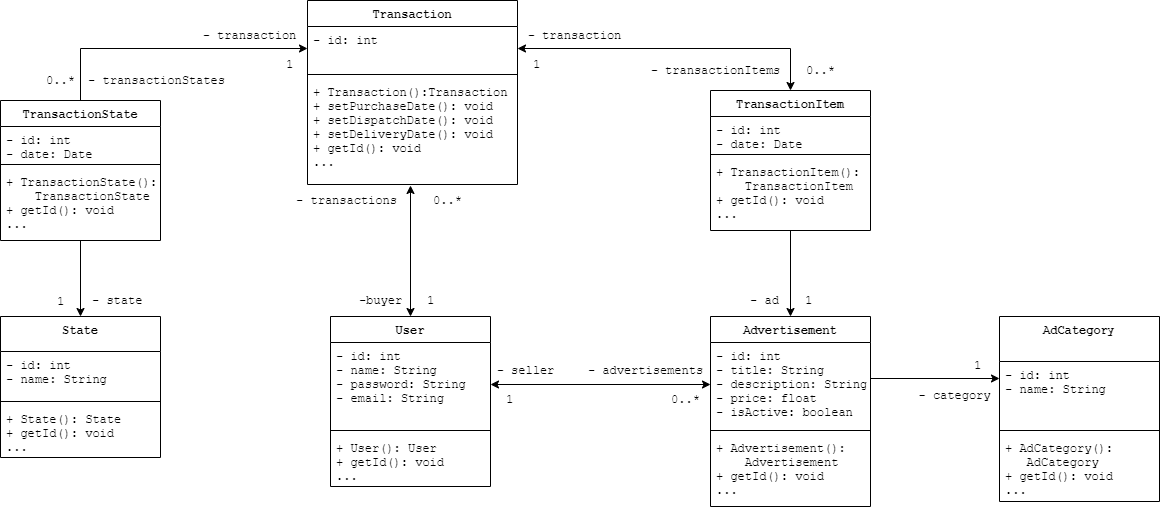

The diagram above was exported from draw.io. Its source (the exported page's mxGraphModel, read from the mxfile embedded in the PNG):
<mxGraphModel dx="868" dy="482" grid="0" gridSize="10" guides="1" tooltips="1" connect="1" arrows="1" fold="1" page="0" pageScale="1" pageWidth="827" pageHeight="1169" math="0" shadow="0">
  <root>
    <mxCell id="WIyWlLk6GJQsqaUBKTNV-0" />
    <mxCell id="WIyWlLk6GJQsqaUBKTNV-1" parent="WIyWlLk6GJQsqaUBKTNV-0" />
    <mxCell id="_5pS2MI-2-6hR1ziIONq-136" value="User" style="swimlane;fontStyle=1;align=center;verticalAlign=top;childLayout=stackLayout;horizontal=1;startSize=26;horizontalStack=0;resizeParent=1;resizeParentMax=0;resizeLast=0;collapsible=1;marginBottom=0;fontFamily=Courier New;" parent="WIyWlLk6GJQsqaUBKTNV-1" vertex="1">
      <mxGeometry x="490" y="551" width="160" height="170" as="geometry" />
    </mxCell>
    <mxCell id="_5pS2MI-2-6hR1ziIONq-137" value="- id: int&#10;- name: String&#10;- password: String&#10;- email: String&#10;" style="text;strokeColor=none;fillColor=none;align=left;verticalAlign=top;spacingLeft=4;spacingRight=4;overflow=hidden;rotatable=0;points=[[0,0.5],[1,0.5]];portConstraint=eastwest;fontFamily=Courier New;" parent="_5pS2MI-2-6hR1ziIONq-136" vertex="1">
      <mxGeometry y="26" width="160" height="84" as="geometry" />
    </mxCell>
    <mxCell id="_5pS2MI-2-6hR1ziIONq-138" value="" style="line;strokeWidth=1;fillColor=none;align=left;verticalAlign=middle;spacingTop=-1;spacingLeft=3;spacingRight=3;rotatable=0;labelPosition=right;points=[];portConstraint=eastwest;fontFamily=Courier New;" parent="_5pS2MI-2-6hR1ziIONq-136" vertex="1">
      <mxGeometry y="110" width="160" height="8" as="geometry" />
    </mxCell>
    <mxCell id="_5pS2MI-2-6hR1ziIONq-139" value="+ User(): User&#10;+ getId(): void&#10;..." style="text;strokeColor=none;fillColor=none;align=left;verticalAlign=top;spacingLeft=4;spacingRight=4;overflow=hidden;rotatable=0;points=[[0,0.5],[1,0.5]];portConstraint=eastwest;fontFamily=Courier New;" parent="_5pS2MI-2-6hR1ziIONq-136" vertex="1">
      <mxGeometry y="118" width="160" height="52" as="geometry" />
    </mxCell>
    <mxCell id="_5pS2MI-2-6hR1ziIONq-140" value="Transaction" style="swimlane;fontStyle=1;align=center;verticalAlign=top;childLayout=stackLayout;horizontal=1;startSize=26;horizontalStack=0;resizeParent=1;resizeParentMax=0;resizeLast=0;collapsible=1;marginBottom=0;fontFamily=Courier New;" parent="WIyWlLk6GJQsqaUBKTNV-1" vertex="1">
      <mxGeometry x="467" y="235" width="210" height="184" as="geometry" />
    </mxCell>
    <mxCell id="_5pS2MI-2-6hR1ziIONq-141" value="- id: int" style="text;strokeColor=none;fillColor=none;align=left;verticalAlign=top;spacingLeft=4;spacingRight=4;overflow=hidden;rotatable=0;points=[[0,0.5],[1,0.5]];portConstraint=eastwest;fontFamily=Courier New;" parent="_5pS2MI-2-6hR1ziIONq-140" vertex="1">
      <mxGeometry y="26" width="210" height="44" as="geometry" />
    </mxCell>
    <mxCell id="_5pS2MI-2-6hR1ziIONq-142" value="" style="line;strokeWidth=1;fillColor=none;align=left;verticalAlign=middle;spacingTop=-1;spacingLeft=3;spacingRight=3;rotatable=0;labelPosition=right;points=[];portConstraint=eastwest;fontFamily=Courier New;" parent="_5pS2MI-2-6hR1ziIONq-140" vertex="1">
      <mxGeometry y="70" width="210" height="8" as="geometry" />
    </mxCell>
    <mxCell id="_5pS2MI-2-6hR1ziIONq-143" value="+ Transaction():Transaction&#10;+ setPurchaseDate(): void&#10;+ setDispatchDate(): void&#10;+ setDeliveryDate(): void&#10;+ getId(): void&#10;..." style="text;strokeColor=none;fillColor=none;align=left;verticalAlign=top;spacingLeft=4;spacingRight=4;overflow=hidden;rotatable=0;points=[[0,0.5],[1,0.5]];portConstraint=eastwest;fontFamily=Courier New;" parent="_5pS2MI-2-6hR1ziIONq-140" vertex="1">
      <mxGeometry y="78" width="210" height="106" as="geometry" />
    </mxCell>
    <mxCell id="8nyGH3-lqTdGYCGoELoR-4" style="edgeStyle=orthogonalEdgeStyle;rounded=0;orthogonalLoop=1;jettySize=auto;html=1;exitX=0.5;exitY=0;exitDx=0;exitDy=0;startArrow=classic;startFill=1;endArrow=none;endFill=0;" parent="WIyWlLk6GJQsqaUBKTNV-1" source="_5pS2MI-2-6hR1ziIONq-144" target="J-2o_B5naUyly-9sKIm2-0" edge="1">
      <mxGeometry relative="1" as="geometry" />
    </mxCell>
    <mxCell id="_5pS2MI-2-6hR1ziIONq-144" value="Advertisement" style="swimlane;fontStyle=1;align=center;verticalAlign=top;childLayout=stackLayout;horizontal=1;startSize=26;horizontalStack=0;resizeParent=1;resizeParentMax=0;resizeLast=0;collapsible=1;marginBottom=0;fontFamily=Courier New;" parent="WIyWlLk6GJQsqaUBKTNV-1" vertex="1">
      <mxGeometry x="870" y="551" width="160" height="190" as="geometry" />
    </mxCell>
    <mxCell id="_5pS2MI-2-6hR1ziIONq-145" value="- id: int&#10;- title: String&#10;- description: String&#10;- price: float&#10;- isActive: boolean&#10;&#10;" style="text;strokeColor=none;fillColor=none;align=left;verticalAlign=top;spacingLeft=4;spacingRight=4;overflow=hidden;rotatable=0;points=[[0,0.5],[1,0.5]];portConstraint=eastwest;fontFamily=Courier New;" parent="_5pS2MI-2-6hR1ziIONq-144" vertex="1">
      <mxGeometry y="26" width="160" height="84" as="geometry" />
    </mxCell>
    <mxCell id="_5pS2MI-2-6hR1ziIONq-146" value="" style="line;strokeWidth=1;fillColor=none;align=left;verticalAlign=middle;spacingTop=-1;spacingLeft=3;spacingRight=3;rotatable=0;labelPosition=right;points=[];portConstraint=eastwest;fontFamily=Courier New;" parent="_5pS2MI-2-6hR1ziIONq-144" vertex="1">
      <mxGeometry y="110" width="160" height="8" as="geometry" />
    </mxCell>
    <mxCell id="_5pS2MI-2-6hR1ziIONq-147" value="+ Advertisement(): &#10;    Advertisement&#10;+ getId(): void&#10;..." style="text;strokeColor=none;fillColor=none;align=left;verticalAlign=top;spacingLeft=4;spacingRight=4;overflow=hidden;rotatable=0;points=[[0,0.5],[1,0.5]];portConstraint=eastwest;fontFamily=Courier New;" parent="_5pS2MI-2-6hR1ziIONq-144" vertex="1">
      <mxGeometry y="118" width="160" height="72" as="geometry" />
    </mxCell>
    <mxCell id="_5pS2MI-2-6hR1ziIONq-149" value="- transactionItems" style="text;html=1;align=center;verticalAlign=middle;resizable=0;points=[];autosize=1;fontFamily=Courier New;" parent="WIyWlLk6GJQsqaUBKTNV-1" vertex="1">
      <mxGeometry x="800" y="295" width="150" height="20" as="geometry" />
    </mxCell>
    <mxCell id="_5pS2MI-2-6hR1ziIONq-150" value="0..*" style="text;html=1;align=center;verticalAlign=middle;resizable=0;points=[];autosize=1;fontFamily=Courier New;" parent="WIyWlLk6GJQsqaUBKTNV-1" vertex="1">
      <mxGeometry x="960" y="295" width="40" height="20" as="geometry" />
    </mxCell>
    <mxCell id="_5pS2MI-2-6hR1ziIONq-151" value="1" style="text;html=1;align=center;verticalAlign=middle;resizable=0;points=[];autosize=1;fontFamily=Courier New;" parent="WIyWlLk6GJQsqaUBKTNV-1" vertex="1">
      <mxGeometry x="580" y="525" width="20" height="20" as="geometry" />
    </mxCell>
    <mxCell id="_5pS2MI-2-6hR1ziIONq-152" value="-buyer" style="text;html=1;align=center;verticalAlign=middle;resizable=0;points=[];autosize=1;fontFamily=Courier New;" parent="WIyWlLk6GJQsqaUBKTNV-1" vertex="1">
      <mxGeometry x="510" y="525" width="60" height="20" as="geometry" />
    </mxCell>
    <mxCell id="_5pS2MI-2-6hR1ziIONq-153" style="edgeStyle=orthogonalEdgeStyle;rounded=0;orthogonalLoop=1;jettySize=auto;html=1;exitX=1;exitY=0.5;exitDx=0;exitDy=0;entryX=0;entryY=0.5;entryDx=0;entryDy=0;startArrow=classic;startFill=1;endArrow=classic;endFill=1;fontFamily=Courier New;" parent="WIyWlLk6GJQsqaUBKTNV-1" source="_5pS2MI-2-6hR1ziIONq-137" target="_5pS2MI-2-6hR1ziIONq-145" edge="1">
      <mxGeometry relative="1" as="geometry" />
    </mxCell>
    <mxCell id="_5pS2MI-2-6hR1ziIONq-154" value="- seller" style="text;html=1;align=center;verticalAlign=middle;resizable=0;points=[];autosize=1;fontFamily=Courier New;" parent="WIyWlLk6GJQsqaUBKTNV-1" vertex="1">
      <mxGeometry x="650" y="595" width="70" height="20" as="geometry" />
    </mxCell>
    <mxCell id="_5pS2MI-2-6hR1ziIONq-155" value="- advertisements" style="text;html=1;align=center;verticalAlign=middle;resizable=0;points=[];autosize=1;fontFamily=Courier New;" parent="WIyWlLk6GJQsqaUBKTNV-1" vertex="1">
      <mxGeometry x="740" y="595" width="130" height="20" as="geometry" />
    </mxCell>
    <mxCell id="_5pS2MI-2-6hR1ziIONq-157" value="1" style="text;html=1;align=center;verticalAlign=middle;resizable=0;points=[];autosize=1;fontFamily=Courier New;" parent="WIyWlLk6GJQsqaUBKTNV-1" vertex="1">
      <mxGeometry x="659" y="624" width="20" height="20" as="geometry" />
    </mxCell>
    <mxCell id="_5pS2MI-2-6hR1ziIONq-158" value="0..*" style="text;html=1;align=center;verticalAlign=middle;resizable=0;points=[];autosize=1;fontFamily=Courier New;" parent="WIyWlLk6GJQsqaUBKTNV-1" vertex="1">
      <mxGeometry x="825" y="624" width="40" height="20" as="geometry" />
    </mxCell>
    <mxCell id="_5pS2MI-2-6hR1ziIONq-160" value="- ad" style="text;html=1;align=center;verticalAlign=middle;resizable=0;points=[];autosize=1;fontFamily=Courier New;" parent="WIyWlLk6GJQsqaUBKTNV-1" vertex="1">
      <mxGeometry x="904" y="525" width="40" height="20" as="geometry" />
    </mxCell>
    <mxCell id="_5pS2MI-2-6hR1ziIONq-161" value="1" style="text;html=1;align=center;verticalAlign=middle;resizable=0;points=[];autosize=1;fontFamily=Courier New;" parent="WIyWlLk6GJQsqaUBKTNV-1" vertex="1">
      <mxGeometry x="958" y="525" width="20" height="20" as="geometry" />
    </mxCell>
    <mxCell id="_5pS2MI-2-6hR1ziIONq-168" value="1" style="text;html=1;align=center;verticalAlign=middle;resizable=0;points=[];autosize=1;fontFamily=Courier New;" parent="WIyWlLk6GJQsqaUBKTNV-1" vertex="1">
      <mxGeometry x="1127" y="590" width="20" height="20" as="geometry" />
    </mxCell>
    <mxCell id="_5pS2MI-2-6hR1ziIONq-169" value="- category" style="text;html=1;align=center;verticalAlign=middle;resizable=0;points=[];autosize=1;fontFamily=Courier New;" parent="WIyWlLk6GJQsqaUBKTNV-1" vertex="1">
      <mxGeometry x="1069" y="620" width="90" height="20" as="geometry" />
    </mxCell>
    <mxCell id="J-2o_B5naUyly-9sKIm2-0" value="TransactionItem" style="swimlane;fontStyle=1;align=center;verticalAlign=top;childLayout=stackLayout;horizontal=1;startSize=26;horizontalStack=0;resizeParent=1;resizeParentMax=0;resizeLast=0;collapsible=1;marginBottom=0;fontFamily=Courier New;" parent="WIyWlLk6GJQsqaUBKTNV-1" vertex="1">
      <mxGeometry x="870" y="325" width="160" height="140" as="geometry" />
    </mxCell>
    <mxCell id="J-2o_B5naUyly-9sKIm2-1" value="- id: int&#10;- date: Date" style="text;strokeColor=none;fillColor=none;align=left;verticalAlign=top;spacingLeft=4;spacingRight=4;overflow=hidden;rotatable=0;points=[[0,0.5],[1,0.5]];portConstraint=eastwest;fontFamily=Courier New;" parent="J-2o_B5naUyly-9sKIm2-0" vertex="1">
      <mxGeometry y="26" width="160" height="34" as="geometry" />
    </mxCell>
    <mxCell id="J-2o_B5naUyly-9sKIm2-2" value="" style="line;strokeWidth=1;fillColor=none;align=left;verticalAlign=middle;spacingTop=-1;spacingLeft=3;spacingRight=3;rotatable=0;labelPosition=right;points=[];portConstraint=eastwest;fontFamily=Courier New;" parent="J-2o_B5naUyly-9sKIm2-0" vertex="1">
      <mxGeometry y="60" width="160" height="8" as="geometry" />
    </mxCell>
    <mxCell id="J-2o_B5naUyly-9sKIm2-3" value="+ TransactionItem():&#10;    TransactionItem&#10;+ getId(): void&#10;..." style="text;strokeColor=none;fillColor=none;align=left;verticalAlign=top;spacingLeft=4;spacingRight=4;overflow=hidden;rotatable=0;points=[[0,0.5],[1,0.5]];portConstraint=eastwest;fontFamily=Courier New;" parent="J-2o_B5naUyly-9sKIm2-0" vertex="1">
      <mxGeometry y="68" width="160" height="72" as="geometry" />
    </mxCell>
    <mxCell id="J-2o_B5naUyly-9sKIm2-8" value="- transactions" style="text;html=1;align=center;verticalAlign=middle;resizable=0;points=[];autosize=1;fontFamily=Courier New;" parent="WIyWlLk6GJQsqaUBKTNV-1" vertex="1">
      <mxGeometry x="450" y="426" width="111" height="18" as="geometry" />
    </mxCell>
    <mxCell id="J-2o_B5naUyly-9sKIm2-9" value="0..*" style="text;html=1;align=center;verticalAlign=middle;resizable=0;points=[];autosize=1;fontFamily=Courier New;" parent="WIyWlLk6GJQsqaUBKTNV-1" vertex="1">
      <mxGeometry x="586.5" y="425" width="40" height="20" as="geometry" />
    </mxCell>
    <mxCell id="umcwyUZEfo11aURUQQEu-1" value="AdCategory" style="swimlane;fontStyle=1;align=center;verticalAlign=top;childLayout=stackLayout;horizontal=1;startSize=45;horizontalStack=0;resizeParent=1;resizeParentMax=0;resizeLast=0;collapsible=1;marginBottom=0;fontFamily=Courier New;" parent="WIyWlLk6GJQsqaUBKTNV-1" vertex="1">
      <mxGeometry x="1159" y="551" width="160" height="185" as="geometry" />
    </mxCell>
    <mxCell id="8nyGH3-lqTdGYCGoELoR-26" value="- id: int&#10;- name: String" style="text;strokeColor=none;fillColor=none;align=left;verticalAlign=top;spacingLeft=4;spacingRight=4;overflow=hidden;rotatable=0;points=[[0,0.5],[1,0.5]];portConstraint=eastwest;fontFamily=Courier New;" parent="umcwyUZEfo11aURUQQEu-1" vertex="1">
      <mxGeometry y="45" width="160" height="65" as="geometry" />
    </mxCell>
    <mxCell id="umcwyUZEfo11aURUQQEu-3" value="" style="line;strokeWidth=1;fillColor=none;align=left;verticalAlign=middle;spacingTop=-1;spacingLeft=3;spacingRight=3;rotatable=0;labelPosition=right;points=[];portConstraint=eastwest;fontFamily=Courier New;" parent="umcwyUZEfo11aURUQQEu-1" vertex="1">
      <mxGeometry y="110" width="160" height="8" as="geometry" />
    </mxCell>
    <mxCell id="2RgTzlBuiPQOcXvuWt9w-1" value="+ AdCategory(): &#10;   AdCategory&#10;+ getId(): void&#10;..." style="text;strokeColor=none;fillColor=none;align=left;verticalAlign=top;spacingLeft=4;spacingRight=4;overflow=hidden;rotatable=0;points=[[0,0.5],[1,0.5]];portConstraint=eastwest;fontFamily=Courier New;" vertex="1" parent="umcwyUZEfo11aURUQQEu-1">
      <mxGeometry y="118" width="160" height="67" as="geometry" />
    </mxCell>
    <mxCell id="8nyGH3-lqTdGYCGoELoR-0" value="- transaction" style="text;html=1;align=center;verticalAlign=middle;resizable=0;points=[];autosize=1;fontFamily=Courier New;" parent="WIyWlLk6GJQsqaUBKTNV-1" vertex="1">
      <mxGeometry x="679" y="260" width="110" height="20" as="geometry" />
    </mxCell>
    <mxCell id="8nyGH3-lqTdGYCGoELoR-1" value="1" style="text;html=1;align=center;verticalAlign=middle;resizable=0;points=[];autosize=1;fontFamily=Courier New;" parent="WIyWlLk6GJQsqaUBKTNV-1" vertex="1">
      <mxGeometry x="686" y="289" width="20" height="20" as="geometry" />
    </mxCell>
    <mxCell id="8nyGH3-lqTdGYCGoELoR-2" value="" style="endArrow=classic;html=1;exitX=1;exitY=0.5;exitDx=0;exitDy=0;startArrow=classic;startFill=1;endFill=1;entryX=0.5;entryY=0;entryDx=0;entryDy=0;edgeStyle=orthogonalEdgeStyle;rounded=0;" parent="WIyWlLk6GJQsqaUBKTNV-1" source="_5pS2MI-2-6hR1ziIONq-141" target="J-2o_B5naUyly-9sKIm2-0" edge="1">
      <mxGeometry width="50" height="50" relative="1" as="geometry">
        <mxPoint x="790" y="390" as="sourcePoint" />
        <mxPoint x="830" y="320" as="targetPoint" />
      </mxGeometry>
    </mxCell>
    <mxCell id="8nyGH3-lqTdGYCGoELoR-3" value="" style="endArrow=classic;startArrow=classic;html=1;exitX=0.5;exitY=0;exitDx=0;exitDy=0;" parent="WIyWlLk6GJQsqaUBKTNV-1" source="_5pS2MI-2-6hR1ziIONq-136" edge="1">
      <mxGeometry width="50" height="50" relative="1" as="geometry">
        <mxPoint x="570" y="545" as="sourcePoint" />
        <mxPoint x="570" y="420" as="targetPoint" />
      </mxGeometry>
    </mxCell>
    <mxCell id="8nyGH3-lqTdGYCGoELoR-7" style="edgeStyle=orthogonalEdgeStyle;rounded=0;orthogonalLoop=1;jettySize=auto;html=1;entryX=0;entryY=0.5;entryDx=0;entryDy=0;startArrow=none;startFill=0;endArrow=classic;endFill=1;" parent="WIyWlLk6GJQsqaUBKTNV-1" edge="1">
      <mxGeometry relative="1" as="geometry">
        <mxPoint x="1030" y="613" as="sourcePoint" />
        <mxPoint x="1159" y="613" as="targetPoint" />
      </mxGeometry>
    </mxCell>
    <mxCell id="ByBKEBDTwsiwP1XNNs8a-0" style="edgeStyle=orthogonalEdgeStyle;rounded=0;orthogonalLoop=1;jettySize=auto;html=1;exitX=0.5;exitY=0;exitDx=0;exitDy=0;" parent="WIyWlLk6GJQsqaUBKTNV-1" source="8nyGH3-lqTdGYCGoELoR-8" target="_5pS2MI-2-6hR1ziIONq-141" edge="1">
      <mxGeometry relative="1" as="geometry" />
    </mxCell>
    <mxCell id="8nyGH3-lqTdGYCGoELoR-8" value="TransactionState" style="swimlane;fontStyle=1;align=center;verticalAlign=top;childLayout=stackLayout;horizontal=1;startSize=26;horizontalStack=0;resizeParent=1;resizeParentMax=0;resizeLast=0;collapsible=1;marginBottom=0;fontFamily=Courier New;" parent="WIyWlLk6GJQsqaUBKTNV-1" vertex="1">
      <mxGeometry x="160" y="335" width="160" height="140" as="geometry" />
    </mxCell>
    <mxCell id="8nyGH3-lqTdGYCGoELoR-9" value="- id: int&#10;- date: Date" style="text;strokeColor=none;fillColor=none;align=left;verticalAlign=top;spacingLeft=4;spacingRight=4;overflow=hidden;rotatable=0;points=[[0,0.5],[1,0.5]];portConstraint=eastwest;fontFamily=Courier New;" parent="8nyGH3-lqTdGYCGoELoR-8" vertex="1">
      <mxGeometry y="26" width="160" height="34" as="geometry" />
    </mxCell>
    <mxCell id="8nyGH3-lqTdGYCGoELoR-10" value="" style="line;strokeWidth=1;fillColor=none;align=left;verticalAlign=middle;spacingTop=-1;spacingLeft=3;spacingRight=3;rotatable=0;labelPosition=right;points=[];portConstraint=eastwest;fontFamily=Courier New;" parent="8nyGH3-lqTdGYCGoELoR-8" vertex="1">
      <mxGeometry y="60" width="160" height="8" as="geometry" />
    </mxCell>
    <mxCell id="8nyGH3-lqTdGYCGoELoR-11" value="+ TransactionState():&#10;    TransactionState&#10;+ getId(): void&#10;..." style="text;strokeColor=none;fillColor=none;align=left;verticalAlign=top;spacingLeft=4;spacingRight=4;overflow=hidden;rotatable=0;points=[[0,0.5],[1,0.5]];portConstraint=eastwest;fontFamily=Courier New;" parent="8nyGH3-lqTdGYCGoELoR-8" vertex="1">
      <mxGeometry y="68" width="160" height="72" as="geometry" />
    </mxCell>
    <mxCell id="8nyGH3-lqTdGYCGoELoR-13" value="- transaction" style="text;html=1;align=center;verticalAlign=middle;resizable=0;points=[];autosize=1;fontFamily=Courier New;" parent="WIyWlLk6GJQsqaUBKTNV-1" vertex="1">
      <mxGeometry x="354" y="260" width="110" height="20" as="geometry" />
    </mxCell>
    <mxCell id="8nyGH3-lqTdGYCGoELoR-14" value="1" style="text;html=1;align=center;verticalAlign=middle;resizable=0;points=[];autosize=1;fontFamily=Courier New;" parent="WIyWlLk6GJQsqaUBKTNV-1" vertex="1">
      <mxGeometry x="439" y="289" width="20" height="20" as="geometry" />
    </mxCell>
    <mxCell id="8nyGH3-lqTdGYCGoELoR-23" style="edgeStyle=orthogonalEdgeStyle;rounded=0;orthogonalLoop=1;jettySize=auto;html=1;exitX=0.5;exitY=0;exitDx=0;exitDy=0;startArrow=classic;startFill=1;endArrow=none;endFill=0;" parent="WIyWlLk6GJQsqaUBKTNV-1" source="8nyGH3-lqTdGYCGoELoR-16" target="8nyGH3-lqTdGYCGoELoR-8" edge="1">
      <mxGeometry relative="1" as="geometry" />
    </mxCell>
    <mxCell id="8nyGH3-lqTdGYCGoELoR-16" value="State" style="swimlane;fontStyle=1;align=center;verticalAlign=top;childLayout=stackLayout;horizontal=1;startSize=35;horizontalStack=0;resizeParent=1;resizeParentMax=0;resizeLast=0;collapsible=1;marginBottom=0;fontFamily=Courier New;" parent="WIyWlLk6GJQsqaUBKTNV-1" vertex="1">
      <mxGeometry x="160" y="551" width="160" height="141" as="geometry" />
    </mxCell>
    <mxCell id="8nyGH3-lqTdGYCGoELoR-17" value="- id: int&#10;- name: String" style="text;strokeColor=none;fillColor=none;align=left;verticalAlign=top;spacingLeft=4;spacingRight=4;overflow=hidden;rotatable=0;points=[[0,0.5],[1,0.5]];portConstraint=eastwest;fontFamily=Courier New;" parent="8nyGH3-lqTdGYCGoELoR-16" vertex="1">
      <mxGeometry y="35" width="160" height="46" as="geometry" />
    </mxCell>
    <mxCell id="8nyGH3-lqTdGYCGoELoR-18" value="" style="line;strokeWidth=1;fillColor=none;align=left;verticalAlign=middle;spacingTop=-1;spacingLeft=3;spacingRight=3;rotatable=0;labelPosition=right;points=[];portConstraint=eastwest;fontFamily=Courier New;" parent="8nyGH3-lqTdGYCGoELoR-16" vertex="1">
      <mxGeometry y="81" width="160" height="8" as="geometry" />
    </mxCell>
    <mxCell id="2RgTzlBuiPQOcXvuWt9w-0" value="+ State(): State&#10;+ getId(): void&#10;..." style="text;strokeColor=none;fillColor=none;align=left;verticalAlign=top;spacingLeft=4;spacingRight=4;overflow=hidden;rotatable=0;points=[[0,0.5],[1,0.5]];portConstraint=eastwest;fontFamily=Courier New;" vertex="1" parent="8nyGH3-lqTdGYCGoELoR-16">
      <mxGeometry y="89" width="160" height="52" as="geometry" />
    </mxCell>
    <mxCell id="8nyGH3-lqTdGYCGoELoR-20" value="- transactionStates" style="text;html=1;align=center;verticalAlign=middle;resizable=0;points=[];autosize=1;fontFamily=Courier New;" parent="WIyWlLk6GJQsqaUBKTNV-1" vertex="1">
      <mxGeometry x="242" y="306" width="147" height="18" as="geometry" />
    </mxCell>
    <mxCell id="8nyGH3-lqTdGYCGoELoR-21" value="0..*" style="text;html=1;align=center;verticalAlign=middle;resizable=0;points=[];autosize=1;fontFamily=Courier New;" parent="WIyWlLk6GJQsqaUBKTNV-1" vertex="1">
      <mxGeometry x="200" y="305" width="40" height="20" as="geometry" />
    </mxCell>
    <mxCell id="8nyGH3-lqTdGYCGoELoR-24" value="- state" style="text;html=1;align=left;verticalAlign=middle;resizable=0;points=[];autosize=1;fontFamily=Courier New;" parent="WIyWlLk6GJQsqaUBKTNV-1" vertex="1">
      <mxGeometry x="250" y="525" width="70" height="20" as="geometry" />
    </mxCell>
    <mxCell id="8nyGH3-lqTdGYCGoELoR-25" value="1" style="text;html=1;align=center;verticalAlign=middle;resizable=0;points=[];autosize=1;fontFamily=Courier New;" parent="WIyWlLk6GJQsqaUBKTNV-1" vertex="1">
      <mxGeometry x="210" y="526" width="20" height="20" as="geometry" />
    </mxCell>
  </root>
</mxGraphModel>